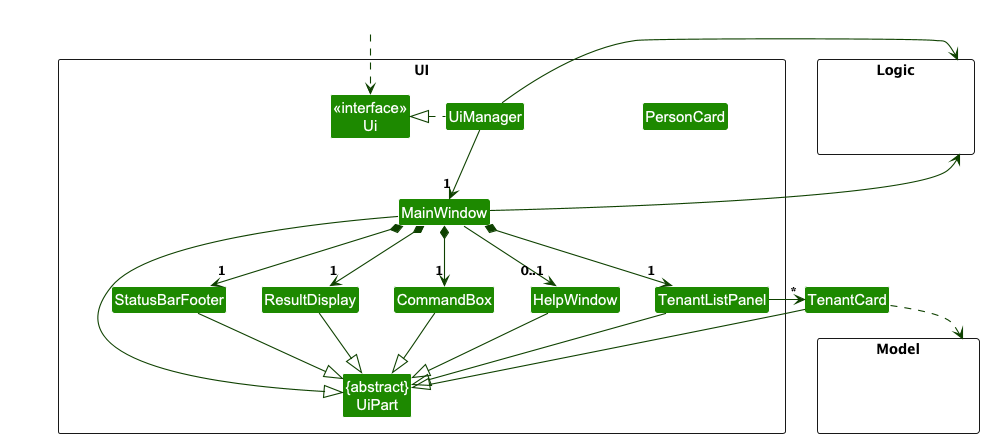

The diagram above was rendered by PlantUML. Its source (embedded in the PNG):
@startuml
!include style.puml
skinparam arrowThickness 1.1
skinparam arrowColor UI_COLOR_T4
skinparam classBackgroundColor UI_COLOR

package UI <<Rectangle>>{
Class "<<interface>>\nUi" as Ui
Class "{abstract}\nUiPart" as UiPart
Class UiManager
Class MainWindow
Class HelpWindow
Class ResultDisplay
Class TenantListPanel
Class PersonCard
Class StatusBarFooter
Class CommandBox
}

package Model <<Rectangle>> {
Class HiddenModel #FFFFFF
}

package Logic <<Rectangle>> {
Class HiddenLogic #FFFFFF
}

Class HiddenOutside #FFFFFF
HiddenOutside ..> Ui

UiManager .left.|> Ui
UiManager -down-> "1" MainWindow
MainWindow *-down->  "1" CommandBox
MainWindow *-down-> "1" ResultDisplay
MainWindow *-down-> "1" TenantListPanel
MainWindow *-down-> "1" StatusBarFooter
MainWindow --> "0..1" HelpWindow

TenantListPanel -down-> "*" TenantCard

MainWindow -left-|> UiPart

ResultDisplay --|> UiPart
CommandBox --|> UiPart
TenantListPanel --|> UiPart
TenantCard --|> UiPart
StatusBarFooter --|> UiPart
HelpWindow --|> UiPart

TenantCard ..> Model
UiManager -right-> Logic
MainWindow -left-> Logic

TenantListPanel -[hidden]left- HelpWindow
HelpWindow -[hidden]left- CommandBox
CommandBox -[hidden]left- ResultDisplay
ResultDisplay -[hidden]left- StatusBarFooter

MainWindow -[hidden]-|> UiPart
@enduml